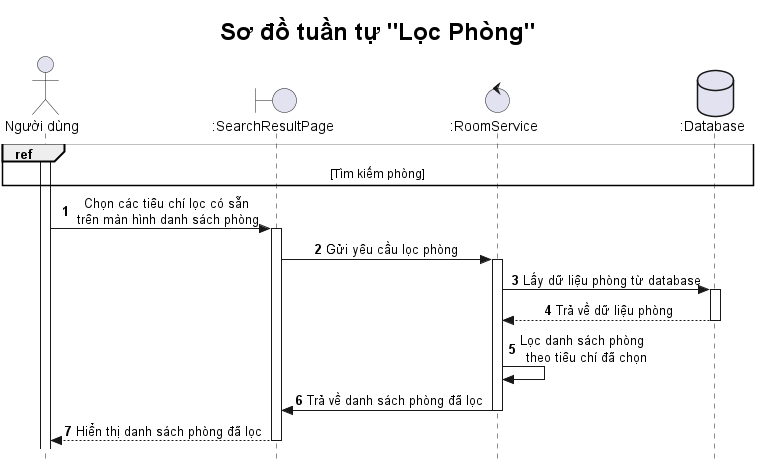

The diagram above was rendered by PlantUML. Its source (embedded in the PNG):
@startuml

title <size: 24> Sơ đồ tuần tự "Lọc Phòng" </size>

skinparam style strictuml
skinparam SequenceMessageAlignment center

autonumber

actor "Người dùng" as U
boundary ":SearchResultPage" as SRP  
control ":RoomService" as RS
database ":Database" as DB  

ref over U, DB
    [Tìm kiếm phòng]
end ref


activate U
U -> SRP: Chọn các tiêu chí lọc có sẵn\n trên màn hình danh sách phòng
activate SRP
SRP -> RS: Gửi yêu cầu lọc phòng
activate RS
RS -> DB: Lấy dữ liệu phòng từ database
activate DB
DB --> RS: Trả về dữ liệu phòng
deactivate DB
RS -> RS: Lọc danh sách phòng \n theo tiêu chí đã chọn
RS -> SRP: Trả về danh sách phòng đã lọc
deactivate RS
SRP --> U: Hiển thị danh sách phòng đã lọc
deactivate SRP

@enduml